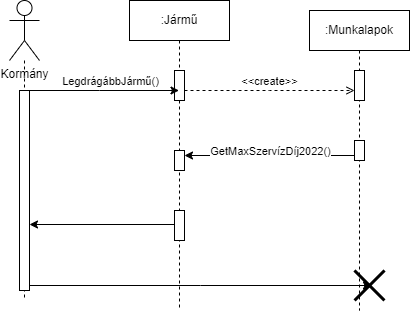

The diagram above was exported from draw.io. Its source (the exported page's mxGraphModel, read from the mxfile embedded in the PNG):
<mxGraphModel dx="839" dy="454" grid="1" gridSize="10" guides="1" tooltips="1" connect="1" arrows="1" fold="1" page="1" pageScale="1" pageWidth="850" pageHeight="1100" math="0" shadow="0">
  <root>
    <mxCell id="0" />
    <mxCell id="1" parent="0" />
    <mxCell id="aM9ryv3xv72pqoxQDRHE-1" value=":Jármű" style="shape=umlLifeline;perimeter=lifelinePerimeter;whiteSpace=wrap;html=1;container=0;dropTarget=0;collapsible=0;recursiveResize=0;outlineConnect=0;portConstraint=eastwest;newEdgeStyle={&quot;edgeStyle&quot;:&quot;elbowEdgeStyle&quot;,&quot;elbow&quot;:&quot;vertical&quot;,&quot;curved&quot;:0,&quot;rounded&quot;:0};" parent="1" vertex="1">
      <mxGeometry x="160" y="30" width="100" height="310" as="geometry" />
    </mxCell>
    <mxCell id="9qT7j9ZYvyAqfJH2BI70-18" value="" style="html=1;points=[];perimeter=orthogonalPerimeter;outlineConnect=0;targetShapes=umlLifeline;portConstraint=eastwest;newEdgeStyle={&quot;edgeStyle&quot;:&quot;elbowEdgeStyle&quot;,&quot;elbow&quot;:&quot;vertical&quot;,&quot;curved&quot;:0,&quot;rounded&quot;:0};" vertex="1" parent="aM9ryv3xv72pqoxQDRHE-1">
      <mxGeometry x="45" y="150" width="10" height="20" as="geometry" />
    </mxCell>
    <mxCell id="9qT7j9ZYvyAqfJH2BI70-24" value="" style="html=1;points=[];perimeter=orthogonalPerimeter;outlineConnect=0;targetShapes=umlLifeline;portConstraint=eastwest;newEdgeStyle={&quot;edgeStyle&quot;:&quot;elbowEdgeStyle&quot;,&quot;elbow&quot;:&quot;vertical&quot;,&quot;curved&quot;:0,&quot;rounded&quot;:0};" vertex="1" parent="aM9ryv3xv72pqoxQDRHE-1">
      <mxGeometry x="45" y="210" width="10" height="30" as="geometry" />
    </mxCell>
    <mxCell id="aM9ryv3xv72pqoxQDRHE-5" value=":Munkalapok" style="shape=umlLifeline;perimeter=lifelinePerimeter;whiteSpace=wrap;html=1;container=0;dropTarget=0;collapsible=0;recursiveResize=0;outlineConnect=0;portConstraint=eastwest;newEdgeStyle={&quot;edgeStyle&quot;:&quot;elbowEdgeStyle&quot;,&quot;elbow&quot;:&quot;vertical&quot;,&quot;curved&quot;:0,&quot;rounded&quot;:0};" parent="1" vertex="1">
      <mxGeometry x="340" y="40" width="100" height="300" as="geometry" />
    </mxCell>
    <mxCell id="aM9ryv3xv72pqoxQDRHE-6" value="" style="html=1;points=[];perimeter=orthogonalPerimeter;outlineConnect=0;targetShapes=umlLifeline;portConstraint=eastwest;newEdgeStyle={&quot;edgeStyle&quot;:&quot;elbowEdgeStyle&quot;,&quot;elbow&quot;:&quot;vertical&quot;,&quot;curved&quot;:0,&quot;rounded&quot;:0};" parent="aM9ryv3xv72pqoxQDRHE-5" vertex="1">
      <mxGeometry x="45" y="60" width="10" height="30" as="geometry" />
    </mxCell>
    <mxCell id="aM9ryv3xv72pqoxQDRHE-7" value="&amp;lt;&amp;lt;create&amp;gt;&amp;gt;" style="html=1;verticalAlign=bottom;endArrow=open;edgeStyle=elbowEdgeStyle;elbow=vertical;curved=0;rounded=0;dashed=1;endFill=0;" parent="1" source="aM9ryv3xv72pqoxQDRHE-2" target="aM9ryv3xv72pqoxQDRHE-6" edge="1">
      <mxGeometry relative="1" as="geometry">
        <mxPoint x="315" y="130" as="sourcePoint" />
        <Array as="points">
          <mxPoint x="300" y="120" />
        </Array>
      </mxGeometry>
    </mxCell>
    <mxCell id="9qT7j9ZYvyAqfJH2BI70-6" value="" style="edgeStyle=orthogonalEdgeStyle;rounded=0;orthogonalLoop=1;jettySize=auto;html=1;endArrow=none;endFill=0;dashed=1;" edge="1" parent="1" source="9qT7j9ZYvyAqfJH2BI70-4">
      <mxGeometry relative="1" as="geometry">
        <mxPoint x="55" y="330" as="targetPoint" />
      </mxGeometry>
    </mxCell>
    <mxCell id="9qT7j9ZYvyAqfJH2BI70-4" value="Kormány" style="shape=umlActor;verticalLabelPosition=bottom;verticalAlign=top;html=1;" vertex="1" parent="1">
      <mxGeometry x="40" y="30" width="30" height="60" as="geometry" />
    </mxCell>
    <mxCell id="aM9ryv3xv72pqoxQDRHE-2" value="" style="html=1;points=[];perimeter=orthogonalPerimeter;outlineConnect=0;targetShapes=umlLifeline;portConstraint=eastwest;newEdgeStyle={&quot;edgeStyle&quot;:&quot;elbowEdgeStyle&quot;,&quot;elbow&quot;:&quot;vertical&quot;,&quot;curved&quot;:0,&quot;rounded&quot;:0};" parent="1" vertex="1">
      <mxGeometry x="205" y="100" width="10" height="30" as="geometry" />
    </mxCell>
    <mxCell id="9qT7j9ZYvyAqfJH2BI70-10" value="" style="edgeStyle=elbowEdgeStyle;rounded=0;orthogonalLoop=1;jettySize=auto;html=1;elbow=vertical;curved=0;" edge="1" parent="1" source="9qT7j9ZYvyAqfJH2BI70-9" target="aM9ryv3xv72pqoxQDRHE-1">
      <mxGeometry relative="1" as="geometry">
        <Array as="points">
          <mxPoint x="130" y="120" />
        </Array>
      </mxGeometry>
    </mxCell>
    <mxCell id="9qT7j9ZYvyAqfJH2BI70-11" value="LegdrágábbJármű()" style="edgeLabel;html=1;align=center;verticalAlign=middle;resizable=0;points=[];" vertex="1" connectable="0" parent="9qT7j9ZYvyAqfJH2BI70-10">
      <mxGeometry x="0.1773" y="3" relative="1" as="geometry">
        <mxPoint x="-8" y="-7" as="offset" />
      </mxGeometry>
    </mxCell>
    <mxCell id="9qT7j9ZYvyAqfJH2BI70-9" value="" style="html=1;points=[];perimeter=orthogonalPerimeter;outlineConnect=0;targetShapes=umlLifeline;portConstraint=eastwest;newEdgeStyle={&quot;edgeStyle&quot;:&quot;elbowEdgeStyle&quot;,&quot;elbow&quot;:&quot;vertical&quot;,&quot;curved&quot;:0,&quot;rounded&quot;:0};" vertex="1" parent="1">
      <mxGeometry x="50" y="120" width="10" height="200" as="geometry" />
    </mxCell>
    <mxCell id="9qT7j9ZYvyAqfJH2BI70-22" value="" style="edgeStyle=elbowEdgeStyle;rounded=0;orthogonalLoop=1;jettySize=auto;html=1;elbow=vertical;curved=0;" edge="1" parent="1" source="9qT7j9ZYvyAqfJH2BI70-17" target="9qT7j9ZYvyAqfJH2BI70-18">
      <mxGeometry relative="1" as="geometry">
        <mxPoint x="230" y="190" as="targetPoint" />
      </mxGeometry>
    </mxCell>
    <mxCell id="9qT7j9ZYvyAqfJH2BI70-23" value="GetMaxSzervízDíj2022()" style="edgeLabel;html=1;align=center;verticalAlign=middle;resizable=0;points=[];" vertex="1" connectable="0" parent="9qT7j9ZYvyAqfJH2BI70-22">
      <mxGeometry x="0.3529" y="-3" relative="1" as="geometry">
        <mxPoint x="30" y="-2" as="offset" />
      </mxGeometry>
    </mxCell>
    <mxCell id="9qT7j9ZYvyAqfJH2BI70-17" value="" style="html=1;points=[];perimeter=orthogonalPerimeter;outlineConnect=0;targetShapes=umlLifeline;portConstraint=eastwest;newEdgeStyle={&quot;edgeStyle&quot;:&quot;elbowEdgeStyle&quot;,&quot;elbow&quot;:&quot;vertical&quot;,&quot;curved&quot;:0,&quot;rounded&quot;:0};" vertex="1" parent="1">
      <mxGeometry x="385" y="170" width="10" height="20" as="geometry" />
    </mxCell>
    <mxCell id="9qT7j9ZYvyAqfJH2BI70-31" value="" style="edgeStyle=elbowEdgeStyle;rounded=0;orthogonalLoop=1;jettySize=auto;html=1;elbow=vertical;curved=0;" edge="1" parent="1" source="9qT7j9ZYvyAqfJH2BI70-24">
      <mxGeometry relative="1" as="geometry">
        <mxPoint x="60" y="254" as="targetPoint" />
      </mxGeometry>
    </mxCell>
    <mxCell id="9qT7j9ZYvyAqfJH2BI70-36" value="" style="edgeStyle=elbowEdgeStyle;rounded=0;orthogonalLoop=1;jettySize=auto;html=1;elbow=vertical;curved=0;entryX=0.567;entryY=0.5;entryDx=0;entryDy=0;entryPerimeter=0;" edge="1" parent="1" source="9qT7j9ZYvyAqfJH2BI70-9" target="9qT7j9ZYvyAqfJH2BI70-34">
      <mxGeometry relative="1" as="geometry">
        <mxPoint x="60" y="320" as="sourcePoint" />
        <mxPoint x="404" y="320" as="targetPoint" />
        <Array as="points" />
      </mxGeometry>
    </mxCell>
    <mxCell id="9qT7j9ZYvyAqfJH2BI70-34" value="" style="shape=umlDestroy;whiteSpace=wrap;html=1;strokeWidth=3;targetShapes=umlLifeline;" vertex="1" parent="1">
      <mxGeometry x="385" y="300" width="30" height="30" as="geometry" />
    </mxCell>
  </root>
</mxGraphModel>